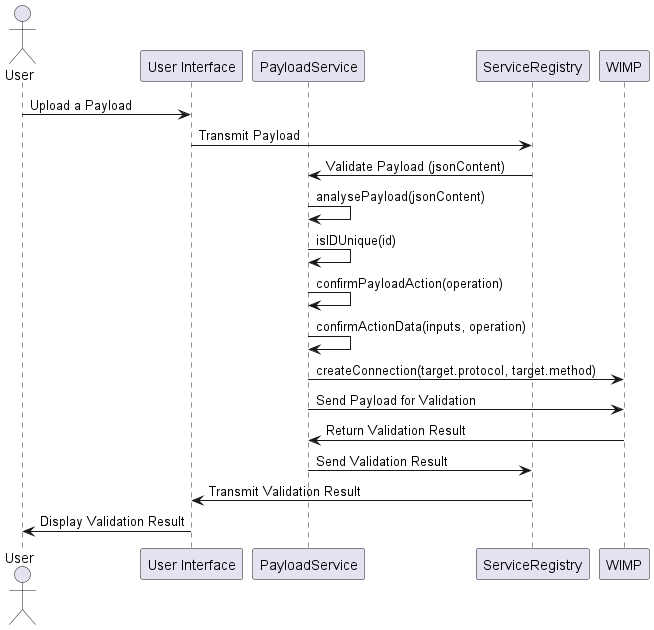

The diagram above was rendered by PlantUML. Its source (embedded in the PNG):
@startuml
actor User
participant "User Interface" as UI
participant "PayloadService" as PS
participant "ServiceRegistry" as SR
participant "WIMP" as WIMP

User -> UI: Upload a Payload
UI -> SR: Transmit Payload
SR -> PS: Validate Payload (jsonContent)
PS -> PS: analysePayload(jsonContent)
PS -> PS: isIDUnique(id)
PS -> PS: confirmPayloadAction(operation)
PS -> PS: confirmActionData(inputs, operation)
PS -> WIMP: createConnection(target.protocol, target.method)
PS -> WIMP: Send Payload for Validation
WIMP -> PS: Return Validation Result
PS -> SR: Send Validation Result
SR -> UI: Transmit Validation Result
UI -> User: Display Validation Result
@enduml